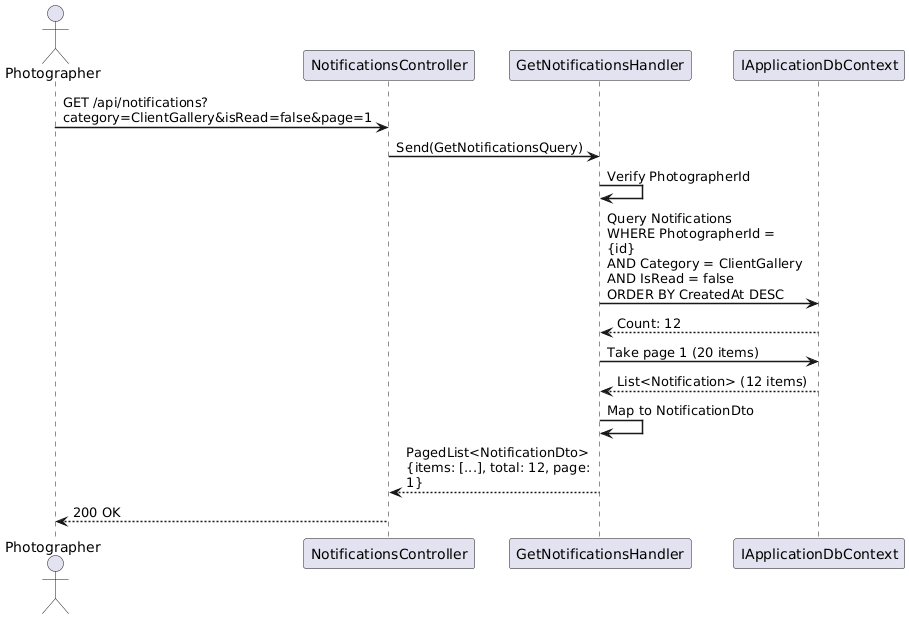

The diagram above was rendered by PlantUML. Its source (embedded in the PNG):
@startuml
skinparam sequenceArrowThickness 1.5
skinparam maxMessageSize 200

actor Photographer
participant "NotificationsController" as API
participant "GetNotificationsHandler" as Handler
participant "IApplicationDbContext" as DB

Photographer -> API : GET /api/notifications?\ncategory=ClientGallery&isRead=false&page=1
API -> Handler : Send(GetNotificationsQuery)

Handler -> Handler : Verify PhotographerId

Handler -> DB : Query Notifications\nWHERE PhotographerId = {id}\nAND Category = ClientGallery\nAND IsRead = false\nORDER BY CreatedAt DESC
DB --> Handler : Count: 12

Handler -> DB : Take page 1 (20 items)
DB --> Handler : List<Notification> (12 items)

Handler -> Handler : Map to NotificationDto

Handler --> API : PagedList<NotificationDto>\n{items: [...], total: 12, page: 1}
API --> Photographer : 200 OK

@enduml